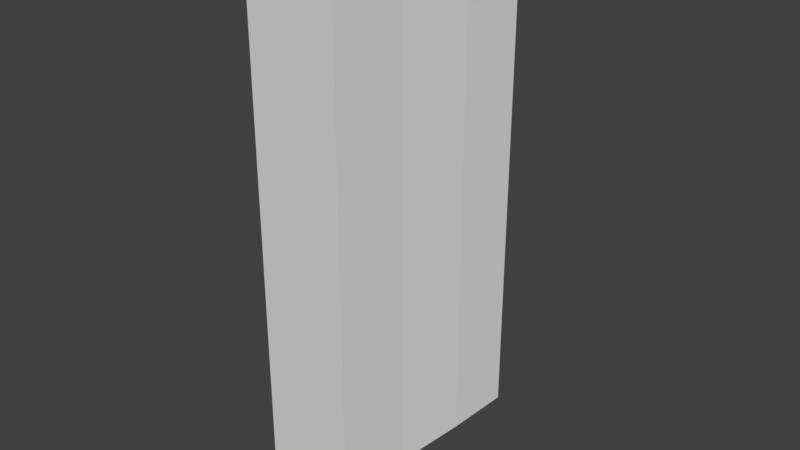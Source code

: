 # Source: hitbox3-5deg.blend  (saved by Blender 2.78.0; exported with 4.5.12 LTS)
import bpy
from mathutils import Matrix  # noqa: F401  (used for matrix-valued properties, if any)

bpy.ops.wm.read_factory_settings(use_empty=True)
scene = bpy.context.scene
scene.name = 'Scene'

# ---- collections
col_collection_1 = bpy.data.collections.new('Collection 1'); scene.collection.children.link(col_collection_1)

# ---- world
world_world = bpy.data.worlds.new('World'); scene.world = world_world
world_world.color = (0.05088, 0.05088, 0.05088)
world_world.use_sun_shadow = False
world_world.sun_shadow_jitter_overblur = 0.0
world_world.cycles.sampling_method = 'MANUAL'

# ---- meshes
me_plane = bpy.data.meshes.new('Plane')
me_plane.from_pydata([(229.9, -1.0, 105.3), (229.9, 1.0, 105.3), (229.8, -1.0, 106.1), (229.8, 1.0, 106.1), (229.6, -1.0, 107.0), (229.6, 1.0, 107.0), (229.5, -1.0, 107.9), (229.5, 1.0, 107.9), (229.3, -1.0, 108.8), (229.3, 1.0, 108.8)], [], [(0, 2, 3, 1), (2, 4, 5, 3), (4, 6, 7, 5), (6, 8, 9, 7)])
me_plane.use_remesh_preserve_volume = False
me_plane.use_remesh_preserve_attributes = False
me_plane.use_mirror_vertex_groups = False
me_plane.update()

# ---- objects
ob_plane = bpy.data.objects.new('Plane', me_plane)

# ---- transforms, parenting, visibility, modifiers, constraints
ob_plane.location = (0.0, 100.0, 1.0)
ob_plane.rotation_euler = (1.571, -0.0, 0.0)
ob_plane.scale = (0.4326, 3.0, 0.9996)
ob_plane.lineart.crease_threshold = 0.0

# ---- collection membership
col_collection_1.objects.link(ob_plane)

# ---- scene / render settings (as saved in the file)
scene.frame_start = 1; scene.frame_end = 250; scene.frame_set(1)
scene.render.engine = 'BLENDER_EEVEE_NEXT'
scene.render.resolution_percentage = 50
scene.render.dither_intensity = 0.0
scene.cycles.use_denoising = False
scene.cycles.samples = 128
scene.cycles.sampling_pattern = 'TABULATED_SOBOL'
scene.cycles.light_sampling_threshold = 0.0
scene.cycles.use_adaptive_sampling = False
scene.cycles.use_light_tree = False
scene.cycles.blur_glossy = 0.0
scene.cycles.sample_clamp_indirect = 0.0
scene.view_settings.view_transform = 'Standard'
bpy.context.view_layer.update()

# ---- added for rendering (the .blend has no active camera and no usable light): camera, sun
cam_auto = bpy.data.cameras.new('AutoCamera')
cam_auto.lens = 50.0
cam_auto.sensor_width = 36.0
cam_auto.clip_end = 1000.0
ob_auto_camera = bpy.data.objects.new('AutoCamera', cam_auto)
scene.collection.objects.link(ob_auto_camera)
ob_auto_camera.location = (105.733, -14.6833, 6.13787)
ob_auto_camera.rotation_euler = (1.09748, -7.21219e-08, 0.694738)
scene.camera = ob_auto_camera
light_auto_sun = bpy.data.lights.new('AutoSun', 'SUN')
light_auto_sun.energy = 3.0
light_auto_sun.angle = 0.0523599
ob_auto_sun = bpy.data.objects.new('AutoSun', light_auto_sun)
scene.collection.objects.link(ob_auto_sun)
ob_auto_sun.rotation_euler = (0.872665, 0.174533, 0.523599)
bpy.context.view_layer.update()
